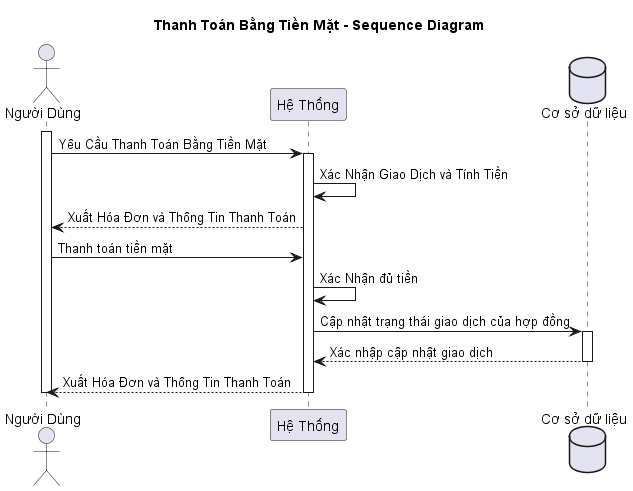

The diagram above was rendered by PlantUML. Its source (embedded in the PNG):
@startuml
title Thanh Toán Bằng Tiền Mặt - Sequence Diagram

actor "Người Dùng" as user
participant "Hệ Thống" as system
database "Cơ sở dữ liệu" as database

activate user
user -> system: Yêu Cầu Thanh Toán Bằng Tiền Mặt 
activate system
system -> system: Xác Nhận Giao Dịch và Tính Tiền 
system --> user: Xuất Hóa Đơn và Thông Tin Thanh Toán
user -> system: Thanh toán tiền mặt
system -> system: Xác Nhận đủ tiền
system -> database: Cập nhật trạng thái giao dịch của hợp đồng
activate database
database --> system: Xác nhập cập nhật giao dịch
deactivate database
system --> user: Xuất Hóa Đơn và Thông Tin Thanh Toán
deactivate system
deactivate user
@enduml